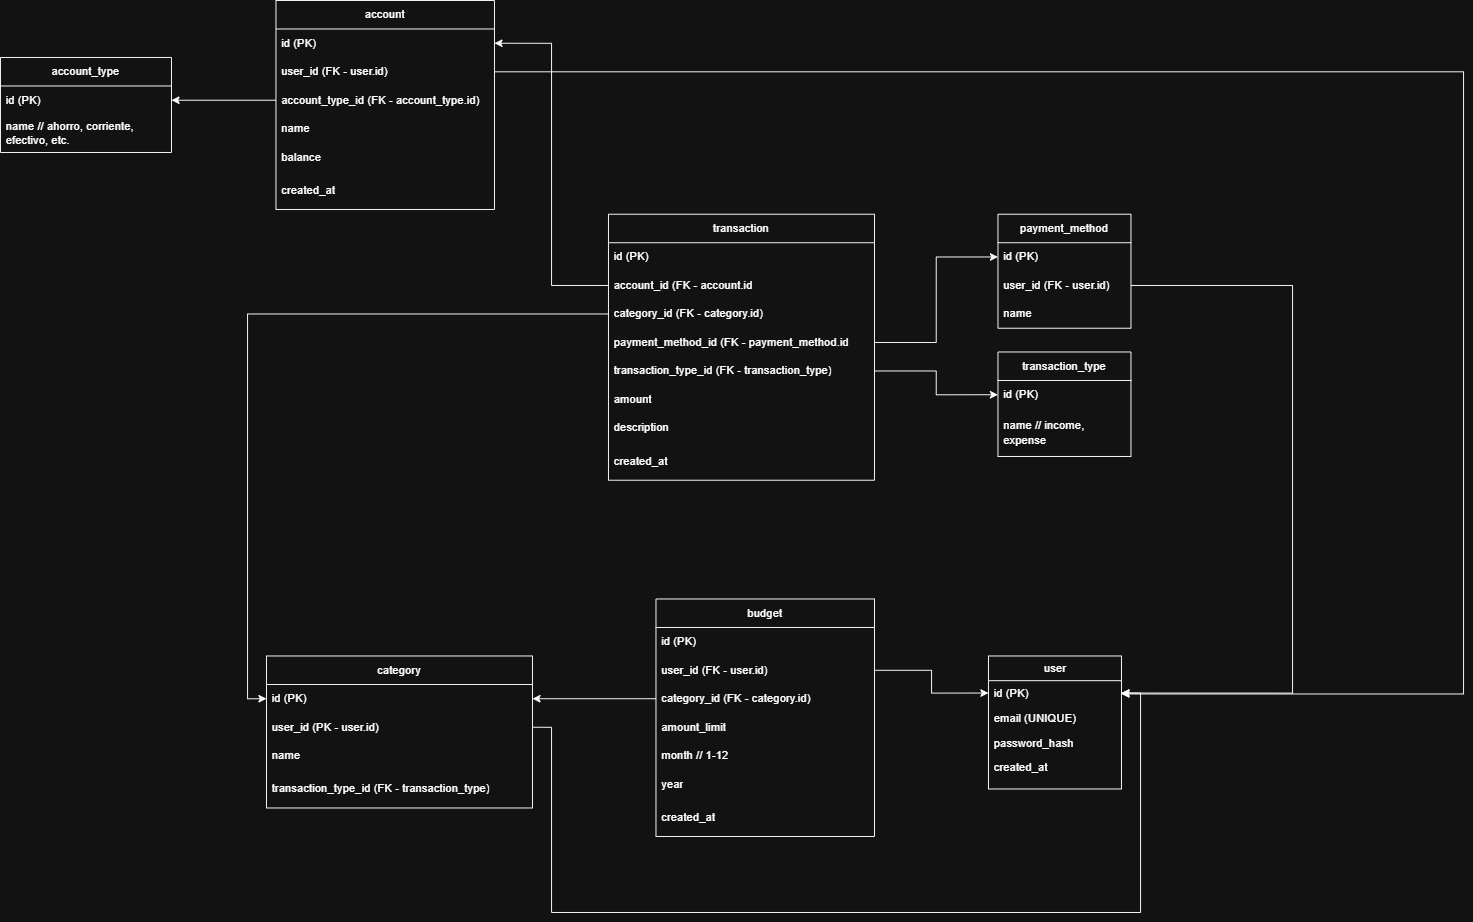

The diagram above was exported from draw.io. Its source (the exported page's mxGraphModel, read from the mxfile embedded in the PNG):
<mxGraphModel dx="3145" dy="1140" grid="1" gridSize="10" guides="1" tooltips="1" connect="1" arrows="1" fold="1" page="1" pageScale="1" pageWidth="850" pageHeight="1100" math="0" shadow="0">
  <root>
    <mxCell id="0" />
    <mxCell id="1" parent="0" />
    <mxCell id="YwmAjSBPEeEc_d6NBXsK-11" parent="1" style="swimlane;fontStyle=0;childLayout=stackLayout;horizontal=1;startSize=26;fillColor=none;horizontalStack=0;resizeParent=1;resizeParentMax=0;resizeLast=0;collapsible=1;marginBottom=0;html=1;" value="user" vertex="1">
      <mxGeometry height="140" width="140" x="630" y="880" as="geometry">
        <mxRectangle height="30" width="60" x="300" y="190" as="alternateBounds" />
      </mxGeometry>
    </mxCell>
    <mxCell id="YwmAjSBPEeEc_d6NBXsK-12" parent="YwmAjSBPEeEc_d6NBXsK-11" style="text;strokeColor=none;fillColor=none;align=left;verticalAlign=top;spacingLeft=4;spacingRight=4;overflow=hidden;rotatable=0;points=[[0,0.5],[1,0.5]];portConstraint=eastwest;whiteSpace=wrap;html=1;" value="id (PK)" vertex="1">
      <mxGeometry height="26" width="140" y="26" as="geometry" />
    </mxCell>
    <mxCell id="YwmAjSBPEeEc_d6NBXsK-13" parent="YwmAjSBPEeEc_d6NBXsK-11" style="text;strokeColor=none;fillColor=none;align=left;verticalAlign=top;spacingLeft=4;spacingRight=4;overflow=hidden;rotatable=0;points=[[0,0.5],[1,0.5]];portConstraint=eastwest;whiteSpace=wrap;html=1;" value="email (UNIQUE)" vertex="1">
      <mxGeometry height="26" width="140" y="52" as="geometry" />
    </mxCell>
    <mxCell id="YwmAjSBPEeEc_d6NBXsK-14" parent="YwmAjSBPEeEc_d6NBXsK-11" style="text;strokeColor=none;fillColor=none;align=left;verticalAlign=top;spacingLeft=4;spacingRight=4;overflow=hidden;rotatable=0;points=[[0,0.5],[1,0.5]];portConstraint=eastwest;whiteSpace=wrap;html=1;" value="password_hash" vertex="1">
      <mxGeometry height="26" width="140" y="78" as="geometry" />
    </mxCell>
    <mxCell id="YwmAjSBPEeEc_d6NBXsK-15" parent="YwmAjSBPEeEc_d6NBXsK-11" style="text;strokeColor=none;fillColor=none;align=left;verticalAlign=top;spacingLeft=4;spacingRight=4;overflow=hidden;rotatable=0;points=[[0,0.5],[1,0.5]];portConstraint=eastwest;whiteSpace=wrap;html=1;" value="created_at" vertex="1">
      <mxGeometry height="36" width="140" y="104" as="geometry" />
    </mxCell>
    <mxCell id="YwmAjSBPEeEc_d6NBXsK-18" parent="1" style="swimlane;fontStyle=0;childLayout=stackLayout;horizontal=1;startSize=30;horizontalStack=0;resizeParent=1;resizeParentMax=0;resizeLast=0;collapsible=1;marginBottom=0;whiteSpace=wrap;html=1;" value="account" vertex="1">
      <mxGeometry height="220" width="230" x="-120" y="190" as="geometry">
        <mxRectangle height="30" width="100" x="180" y="310" as="alternateBounds" />
      </mxGeometry>
    </mxCell>
    <mxCell id="YwmAjSBPEeEc_d6NBXsK-19" parent="YwmAjSBPEeEc_d6NBXsK-18" style="text;strokeColor=none;fillColor=none;align=left;verticalAlign=middle;spacingLeft=4;spacingRight=4;overflow=hidden;points=[[0,0.5],[1,0.5]];portConstraint=eastwest;rotatable=0;whiteSpace=wrap;html=1;" value="id (PK)" vertex="1">
      <mxGeometry height="30" width="230" y="30" as="geometry" />
    </mxCell>
    <mxCell id="YwmAjSBPEeEc_d6NBXsK-20" parent="YwmAjSBPEeEc_d6NBXsK-18" style="text;strokeColor=none;fillColor=none;align=left;verticalAlign=middle;spacingLeft=4;spacingRight=4;overflow=hidden;points=[[0,0.5],[1,0.5]];portConstraint=eastwest;rotatable=0;whiteSpace=wrap;html=1;" value="user_id (FK - user.id)&amp;nbsp;" vertex="1">
      <mxGeometry height="30" width="230" y="60" as="geometry" />
    </mxCell>
    <mxCell id="YwmAjSBPEeEc_d6NBXsK-21" parent="YwmAjSBPEeEc_d6NBXsK-18" style="text;strokeColor=none;fillColor=none;align=left;verticalAlign=middle;spacingLeft=4;spacingRight=4;overflow=hidden;points=[[0,0.5],[1,0.5]];portConstraint=eastwest;rotatable=0;whiteSpace=wrap;html=1;" value="account_type_id (FK - account_type.id)" vertex="1">
      <mxGeometry height="30" width="230" y="90" as="geometry" />
    </mxCell>
    <mxCell id="YwmAjSBPEeEc_d6NBXsK-28" parent="YwmAjSBPEeEc_d6NBXsK-18" style="text;strokeColor=none;fillColor=none;align=left;verticalAlign=middle;spacingLeft=4;spacingRight=4;overflow=hidden;points=[[0,0.5],[1,0.5]];portConstraint=eastwest;rotatable=0;whiteSpace=wrap;html=1;" value="name" vertex="1">
      <mxGeometry height="30" width="230" y="120" as="geometry" />
    </mxCell>
    <mxCell id="YwmAjSBPEeEc_d6NBXsK-27" parent="YwmAjSBPEeEc_d6NBXsK-18" style="text;strokeColor=none;fillColor=none;align=left;verticalAlign=middle;spacingLeft=4;spacingRight=4;overflow=hidden;points=[[0,0.5],[1,0.5]];portConstraint=eastwest;rotatable=0;whiteSpace=wrap;html=1;" value="balance" vertex="1">
      <mxGeometry height="30" width="230" y="150" as="geometry" />
    </mxCell>
    <mxCell id="Q0If-eoUo0U3DKD-zBHE-2" parent="YwmAjSBPEeEc_d6NBXsK-18" style="text;strokeColor=none;fillColor=none;align=left;verticalAlign=middle;spacingLeft=4;spacingRight=4;overflow=hidden;points=[[0,0.5],[1,0.5]];portConstraint=eastwest;rotatable=0;whiteSpace=wrap;html=1;" value="created_at" vertex="1">
      <mxGeometry height="40" width="230" y="180" as="geometry" />
    </mxCell>
    <mxCell id="YwmAjSBPEeEc_d6NBXsK-22" parent="1" style="swimlane;fontStyle=0;childLayout=stackLayout;horizontal=1;startSize=30;horizontalStack=0;resizeParent=1;resizeParentMax=0;resizeLast=0;collapsible=1;marginBottom=0;whiteSpace=wrap;html=1;" value="transaction" vertex="1">
      <mxGeometry height="280" width="280" x="230" y="415" as="geometry">
        <mxRectangle height="30" width="130" x="40" y="440" as="alternateBounds" />
      </mxGeometry>
    </mxCell>
    <mxCell id="Q0If-eoUo0U3DKD-zBHE-43" parent="YwmAjSBPEeEc_d6NBXsK-22" style="text;strokeColor=none;fillColor=none;align=left;verticalAlign=middle;spacingLeft=4;spacingRight=4;overflow=hidden;points=[[0,0.5],[1,0.5]];portConstraint=eastwest;rotatable=0;whiteSpace=wrap;html=1;" value="id (PK)" vertex="1">
      <mxGeometry height="30" width="280" y="30" as="geometry" />
    </mxCell>
    <mxCell id="YwmAjSBPEeEc_d6NBXsK-24" parent="YwmAjSBPEeEc_d6NBXsK-22" style="text;strokeColor=none;fillColor=none;align=left;verticalAlign=middle;spacingLeft=4;spacingRight=4;overflow=hidden;points=[[0,0.5],[1,0.5]];portConstraint=eastwest;rotatable=0;whiteSpace=wrap;html=1;" value="account_id (FK - account.id" vertex="1">
      <mxGeometry height="30" width="280" y="60" as="geometry" />
    </mxCell>
    <mxCell id="YwmAjSBPEeEc_d6NBXsK-25" parent="YwmAjSBPEeEc_d6NBXsK-22" style="text;strokeColor=none;fillColor=none;align=left;verticalAlign=middle;spacingLeft=4;spacingRight=4;overflow=hidden;points=[[0,0.5],[1,0.5]];portConstraint=eastwest;rotatable=0;whiteSpace=wrap;html=1;" value="category_id (FK - category.id)" vertex="1">
      <mxGeometry height="30" width="280" y="90" as="geometry" />
    </mxCell>
    <mxCell id="YwmAjSBPEeEc_d6NBXsK-29" parent="YwmAjSBPEeEc_d6NBXsK-22" style="text;strokeColor=none;fillColor=none;align=left;verticalAlign=middle;spacingLeft=4;spacingRight=4;overflow=hidden;points=[[0,0.5],[1,0.5]];portConstraint=eastwest;rotatable=0;whiteSpace=wrap;html=1;" value="payment_method_id (FK - payment_method.id" vertex="1">
      <mxGeometry height="30" width="280" y="120" as="geometry" />
    </mxCell>
    <mxCell id="YwmAjSBPEeEc_d6NBXsK-30" parent="YwmAjSBPEeEc_d6NBXsK-22" style="text;strokeColor=none;fillColor=none;align=left;verticalAlign=middle;spacingLeft=4;spacingRight=4;overflow=hidden;points=[[0,0.5],[1,0.5]];portConstraint=eastwest;rotatable=0;whiteSpace=wrap;html=1;" value="transaction_type_id (FK - transaction_type)" vertex="1">
      <mxGeometry height="30" width="280" y="150" as="geometry" />
    </mxCell>
    <mxCell id="Q0If-eoUo0U3DKD-zBHE-14" parent="YwmAjSBPEeEc_d6NBXsK-22" style="text;strokeColor=none;fillColor=none;align=left;verticalAlign=middle;spacingLeft=4;spacingRight=4;overflow=hidden;points=[[0,0.5],[1,0.5]];portConstraint=eastwest;rotatable=0;whiteSpace=wrap;html=1;" value="amount" vertex="1">
      <mxGeometry height="30" width="280" y="180" as="geometry" />
    </mxCell>
    <mxCell id="Q0If-eoUo0U3DKD-zBHE-16" parent="YwmAjSBPEeEc_d6NBXsK-22" style="text;strokeColor=none;fillColor=none;align=left;verticalAlign=middle;spacingLeft=4;spacingRight=4;overflow=hidden;points=[[0,0.5],[1,0.5]];portConstraint=eastwest;rotatable=0;whiteSpace=wrap;html=1;" value="description" vertex="1">
      <mxGeometry height="30" width="280" y="210" as="geometry" />
    </mxCell>
    <mxCell id="Q0If-eoUo0U3DKD-zBHE-15" parent="YwmAjSBPEeEc_d6NBXsK-22" style="text;strokeColor=none;fillColor=none;align=left;verticalAlign=middle;spacingLeft=4;spacingRight=4;overflow=hidden;points=[[0,0.5],[1,0.5]];portConstraint=eastwest;rotatable=0;whiteSpace=wrap;html=1;" value="created_at" vertex="1">
      <mxGeometry height="40" width="280" y="240" as="geometry" />
    </mxCell>
    <mxCell id="YwmAjSBPEeEc_d6NBXsK-33" parent="1" style="swimlane;fontStyle=0;childLayout=stackLayout;horizontal=1;startSize=30;horizontalStack=0;resizeParent=1;resizeParentMax=0;resizeLast=0;collapsible=1;marginBottom=0;whiteSpace=wrap;html=1;" value="category" vertex="1">
      <mxGeometry height="160" width="280" x="-130" y="880" as="geometry" />
    </mxCell>
    <mxCell id="YwmAjSBPEeEc_d6NBXsK-34" parent="YwmAjSBPEeEc_d6NBXsK-33" style="text;strokeColor=none;fillColor=none;align=left;verticalAlign=middle;spacingLeft=4;spacingRight=4;overflow=hidden;points=[[0,0.5],[1,0.5]];portConstraint=eastwest;rotatable=0;whiteSpace=wrap;html=1;" value="id (PK)" vertex="1">
      <mxGeometry height="30" width="280" y="30" as="geometry" />
    </mxCell>
    <mxCell id="YwmAjSBPEeEc_d6NBXsK-35" parent="YwmAjSBPEeEc_d6NBXsK-33" style="text;strokeColor=none;fillColor=none;align=left;verticalAlign=middle;spacingLeft=4;spacingRight=4;overflow=hidden;points=[[0,0.5],[1,0.5]];portConstraint=eastwest;rotatable=0;whiteSpace=wrap;html=1;" value="user_id (PK - user.id)" vertex="1">
      <mxGeometry height="30" width="280" y="60" as="geometry" />
    </mxCell>
    <mxCell id="YwmAjSBPEeEc_d6NBXsK-36" parent="YwmAjSBPEeEc_d6NBXsK-33" style="text;strokeColor=none;fillColor=none;align=left;verticalAlign=middle;spacingLeft=4;spacingRight=4;overflow=hidden;points=[[0,0.5],[1,0.5]];portConstraint=eastwest;rotatable=0;whiteSpace=wrap;html=1;" value="name" vertex="1">
      <mxGeometry height="30" width="280" y="90" as="geometry" />
    </mxCell>
    <mxCell id="Q0If-eoUo0U3DKD-zBHE-28" parent="YwmAjSBPEeEc_d6NBXsK-33" style="text;strokeColor=none;fillColor=none;align=left;verticalAlign=middle;spacingLeft=4;spacingRight=4;overflow=hidden;points=[[0,0.5],[1,0.5]];portConstraint=eastwest;rotatable=0;whiteSpace=wrap;html=1;" value="transaction_type_id (FK - transaction_type)" vertex="1">
      <mxGeometry height="40" width="280" y="120" as="geometry" />
    </mxCell>
    <mxCell id="YwmAjSBPEeEc_d6NBXsK-41" parent="1" style="swimlane;fontStyle=0;childLayout=stackLayout;horizontal=1;startSize=30;horizontalStack=0;resizeParent=1;resizeParentMax=0;resizeLast=0;collapsible=1;marginBottom=0;whiteSpace=wrap;html=1;" value="payment_method" vertex="1">
      <mxGeometry height="120" width="140" x="640" y="415" as="geometry" />
    </mxCell>
    <mxCell id="YwmAjSBPEeEc_d6NBXsK-43" parent="YwmAjSBPEeEc_d6NBXsK-41" style="text;strokeColor=none;fillColor=none;align=left;verticalAlign=middle;spacingLeft=4;spacingRight=4;overflow=hidden;points=[[0,0.5],[1,0.5]];portConstraint=eastwest;rotatable=0;whiteSpace=wrap;html=1;" value="id (PK)" vertex="1">
      <mxGeometry height="30" width="140" y="30" as="geometry" />
    </mxCell>
    <mxCell id="YwmAjSBPEeEc_d6NBXsK-42" parent="YwmAjSBPEeEc_d6NBXsK-41" style="text;strokeColor=none;fillColor=none;align=left;verticalAlign=middle;spacingLeft=4;spacingRight=4;overflow=hidden;points=[[0,0.5],[1,0.5]];portConstraint=eastwest;rotatable=0;whiteSpace=wrap;html=1;" value="user_id (FK - user.id)" vertex="1">
      <mxGeometry height="30" width="140" y="60" as="geometry" />
    </mxCell>
    <mxCell id="Q0If-eoUo0U3DKD-zBHE-29" parent="YwmAjSBPEeEc_d6NBXsK-41" style="text;strokeColor=none;fillColor=none;align=left;verticalAlign=middle;spacingLeft=4;spacingRight=4;overflow=hidden;points=[[0,0.5],[1,0.5]];portConstraint=eastwest;rotatable=0;whiteSpace=wrap;html=1;" value="name" vertex="1">
      <mxGeometry height="30" width="140" y="90" as="geometry" />
    </mxCell>
    <mxCell id="Q0If-eoUo0U3DKD-zBHE-10" parent="1" style="swimlane;fontStyle=0;childLayout=stackLayout;horizontal=1;startSize=30;horizontalStack=0;resizeParent=1;resizeParentMax=0;resizeLast=0;collapsible=1;marginBottom=0;whiteSpace=wrap;html=1;" value="account_type" vertex="1">
      <mxGeometry height="100" width="180" x="-410" y="250" as="geometry" />
    </mxCell>
    <mxCell id="Q0If-eoUo0U3DKD-zBHE-11" parent="Q0If-eoUo0U3DKD-zBHE-10" style="text;strokeColor=none;fillColor=none;align=left;verticalAlign=middle;spacingLeft=4;spacingRight=4;overflow=hidden;points=[[0,0.5],[1,0.5]];portConstraint=eastwest;rotatable=0;whiteSpace=wrap;html=1;" value="id (PK)" vertex="1">
      <mxGeometry height="30" width="180" y="30" as="geometry" />
    </mxCell>
    <mxCell id="Q0If-eoUo0U3DKD-zBHE-12" parent="Q0If-eoUo0U3DKD-zBHE-10" style="text;strokeColor=none;fillColor=none;align=left;verticalAlign=middle;spacingLeft=4;spacingRight=4;overflow=hidden;points=[[0,0.5],[1,0.5]];portConstraint=eastwest;rotatable=0;whiteSpace=wrap;html=1;" value="name // ahorro, corriente, efectivo, etc." vertex="1">
      <mxGeometry height="40" width="180" y="60" as="geometry" />
    </mxCell>
    <mxCell id="Q0If-eoUo0U3DKD-zBHE-24" parent="1" style="swimlane;fontStyle=0;childLayout=stackLayout;horizontal=1;startSize=30;horizontalStack=0;resizeParent=1;resizeParentMax=0;resizeLast=0;collapsible=1;marginBottom=0;whiteSpace=wrap;html=1;" value="transaction_type" vertex="1">
      <mxGeometry height="110" width="140" x="640" y="560" as="geometry" />
    </mxCell>
    <mxCell id="Q0If-eoUo0U3DKD-zBHE-25" parent="Q0If-eoUo0U3DKD-zBHE-24" style="text;strokeColor=none;fillColor=none;align=left;verticalAlign=middle;spacingLeft=4;spacingRight=4;overflow=hidden;points=[[0,0.5],[1,0.5]];portConstraint=eastwest;rotatable=0;whiteSpace=wrap;html=1;" value="&lt;span style=&quot;text-align: center;&quot;&gt;id (PK)&lt;/span&gt;" vertex="1">
      <mxGeometry height="30" width="140" y="30" as="geometry" />
    </mxCell>
    <mxCell id="Q0If-eoUo0U3DKD-zBHE-26" parent="Q0If-eoUo0U3DKD-zBHE-24" style="text;strokeColor=none;fillColor=none;align=left;verticalAlign=middle;spacingLeft=4;spacingRight=4;overflow=hidden;points=[[0,0.5],[1,0.5]];portConstraint=eastwest;rotatable=0;whiteSpace=wrap;html=1;" value="&lt;span style=&quot;text-align: center;&quot;&gt;name // income, expense&lt;/span&gt;" vertex="1">
      <mxGeometry height="50" width="140" y="60" as="geometry" />
    </mxCell>
    <mxCell id="Q0If-eoUo0U3DKD-zBHE-30" parent="1" style="swimlane;fontStyle=0;childLayout=stackLayout;horizontal=1;startSize=30;horizontalStack=0;resizeParent=1;resizeParentMax=0;resizeLast=0;collapsible=1;marginBottom=0;whiteSpace=wrap;html=1;" value="budget" vertex="1">
      <mxGeometry height="250" width="230" x="280" y="820" as="geometry" />
    </mxCell>
    <mxCell id="Q0If-eoUo0U3DKD-zBHE-31" parent="Q0If-eoUo0U3DKD-zBHE-30" style="text;strokeColor=none;fillColor=none;align=left;verticalAlign=middle;spacingLeft=4;spacingRight=4;overflow=hidden;points=[[0,0.5],[1,0.5]];portConstraint=eastwest;rotatable=0;whiteSpace=wrap;html=1;" value="id (PK)" vertex="1">
      <mxGeometry height="30" width="230" y="30" as="geometry" />
    </mxCell>
    <mxCell id="Q0If-eoUo0U3DKD-zBHE-32" parent="Q0If-eoUo0U3DKD-zBHE-30" style="text;strokeColor=none;fillColor=none;align=left;verticalAlign=middle;spacingLeft=4;spacingRight=4;overflow=hidden;points=[[0,0.5],[1,0.5]];portConstraint=eastwest;rotatable=0;whiteSpace=wrap;html=1;" value="user_id (FK - user.id)" vertex="1">
      <mxGeometry height="30" width="230" y="60" as="geometry" />
    </mxCell>
    <mxCell id="Q0If-eoUo0U3DKD-zBHE-33" parent="Q0If-eoUo0U3DKD-zBHE-30" style="text;strokeColor=none;fillColor=none;align=left;verticalAlign=middle;spacingLeft=4;spacingRight=4;overflow=hidden;points=[[0,0.5],[1,0.5]];portConstraint=eastwest;rotatable=0;whiteSpace=wrap;html=1;" value="category_id (FK - category.id)&amp;nbsp;" vertex="1">
      <mxGeometry height="30" width="230" y="90" as="geometry" />
    </mxCell>
    <mxCell id="Q0If-eoUo0U3DKD-zBHE-36" parent="Q0If-eoUo0U3DKD-zBHE-30" style="text;strokeColor=none;fillColor=none;align=left;verticalAlign=middle;spacingLeft=4;spacingRight=4;overflow=hidden;points=[[0,0.5],[1,0.5]];portConstraint=eastwest;rotatable=0;whiteSpace=wrap;html=1;" value="amount_limit" vertex="1">
      <mxGeometry height="30" width="230" y="120" as="geometry" />
    </mxCell>
    <mxCell id="Q0If-eoUo0U3DKD-zBHE-35" parent="Q0If-eoUo0U3DKD-zBHE-30" style="text;strokeColor=none;fillColor=none;align=left;verticalAlign=middle;spacingLeft=4;spacingRight=4;overflow=hidden;points=[[0,0.5],[1,0.5]];portConstraint=eastwest;rotatable=0;whiteSpace=wrap;html=1;" value="month // 1-12" vertex="1">
      <mxGeometry height="30" width="230" y="150" as="geometry" />
    </mxCell>
    <mxCell id="Q0If-eoUo0U3DKD-zBHE-34" parent="Q0If-eoUo0U3DKD-zBHE-30" style="text;strokeColor=none;fillColor=none;align=left;verticalAlign=middle;spacingLeft=4;spacingRight=4;overflow=hidden;points=[[0,0.5],[1,0.5]];portConstraint=eastwest;rotatable=0;whiteSpace=wrap;html=1;" value="year" vertex="1">
      <mxGeometry height="30" width="230" y="180" as="geometry" />
    </mxCell>
    <mxCell id="Q0If-eoUo0U3DKD-zBHE-39" parent="Q0If-eoUo0U3DKD-zBHE-30" style="text;strokeColor=none;fillColor=none;align=left;verticalAlign=middle;spacingLeft=4;spacingRight=4;overflow=hidden;points=[[0,0.5],[1,0.5]];portConstraint=eastwest;rotatable=0;whiteSpace=wrap;html=1;" value="created_at" vertex="1">
      <mxGeometry height="40" width="230" y="210" as="geometry" />
    </mxCell>
    <mxCell id="Q0If-eoUo0U3DKD-zBHE-44" edge="1" parent="1" source="YwmAjSBPEeEc_d6NBXsK-24" style="edgeStyle=orthogonalEdgeStyle;rounded=0;orthogonalLoop=1;jettySize=auto;html=1;entryX=1;entryY=0.5;entryDx=0;entryDy=0;exitX=0;exitY=0.5;exitDx=0;exitDy=0;" target="YwmAjSBPEeEc_d6NBXsK-19">
      <mxGeometry relative="1" as="geometry" />
    </mxCell>
    <mxCell id="Q0If-eoUo0U3DKD-zBHE-45" edge="1" parent="1" source="YwmAjSBPEeEc_d6NBXsK-25" style="edgeStyle=orthogonalEdgeStyle;rounded=0;orthogonalLoop=1;jettySize=auto;html=1;entryX=0;entryY=0.5;entryDx=0;entryDy=0;" target="YwmAjSBPEeEc_d6NBXsK-34">
      <mxGeometry relative="1" as="geometry" />
    </mxCell>
    <mxCell id="Q0If-eoUo0U3DKD-zBHE-46" edge="1" parent="1" source="YwmAjSBPEeEc_d6NBXsK-29" style="edgeStyle=orthogonalEdgeStyle;rounded=0;orthogonalLoop=1;jettySize=auto;html=1;entryX=0;entryY=0.5;entryDx=0;entryDy=0;" target="YwmAjSBPEeEc_d6NBXsK-43">
      <mxGeometry relative="1" as="geometry" />
    </mxCell>
    <mxCell id="Q0If-eoUo0U3DKD-zBHE-47" edge="1" parent="1" source="YwmAjSBPEeEc_d6NBXsK-30" style="edgeStyle=orthogonalEdgeStyle;rounded=0;orthogonalLoop=1;jettySize=auto;html=1;exitX=1;exitY=0.5;exitDx=0;exitDy=0;entryX=0;entryY=0.5;entryDx=0;entryDy=0;" target="Q0If-eoUo0U3DKD-zBHE-25">
      <mxGeometry relative="1" as="geometry" />
    </mxCell>
    <mxCell id="Q0If-eoUo0U3DKD-zBHE-50" edge="1" parent="1" source="Q0If-eoUo0U3DKD-zBHE-33" style="edgeStyle=orthogonalEdgeStyle;rounded=0;orthogonalLoop=1;jettySize=auto;html=1;entryX=1;entryY=0.5;entryDx=0;entryDy=0;" target="YwmAjSBPEeEc_d6NBXsK-34">
      <mxGeometry relative="1" as="geometry" />
    </mxCell>
    <mxCell id="Q0If-eoUo0U3DKD-zBHE-53" edge="1" parent="1" source="YwmAjSBPEeEc_d6NBXsK-20" style="edgeStyle=orthogonalEdgeStyle;rounded=0;orthogonalLoop=1;jettySize=auto;html=1;entryX=1;entryY=0.5;entryDx=0;entryDy=0;" target="YwmAjSBPEeEc_d6NBXsK-12">
      <mxGeometry relative="1" as="geometry">
        <Array as="points">
          <mxPoint x="1130" y="265" />
          <mxPoint x="1130" y="920" />
          <mxPoint x="770" y="920" />
        </Array>
      </mxGeometry>
    </mxCell>
    <mxCell id="Q0If-eoUo0U3DKD-zBHE-57" edge="1" parent="1" source="YwmAjSBPEeEc_d6NBXsK-21" style="edgeStyle=orthogonalEdgeStyle;rounded=0;orthogonalLoop=1;jettySize=auto;html=1;exitX=0;exitY=0.5;exitDx=0;exitDy=0;entryX=1;entryY=0.5;entryDx=0;entryDy=0;" target="Q0If-eoUo0U3DKD-zBHE-11">
      <mxGeometry relative="1" as="geometry" />
    </mxCell>
    <mxCell id="Q0If-eoUo0U3DKD-zBHE-59" edge="1" parent="1" source="Q0If-eoUo0U3DKD-zBHE-32" style="edgeStyle=orthogonalEdgeStyle;rounded=0;orthogonalLoop=1;jettySize=auto;html=1;entryX=0;entryY=0.5;entryDx=0;entryDy=0;" target="YwmAjSBPEeEc_d6NBXsK-12">
      <mxGeometry relative="1" as="geometry" />
    </mxCell>
    <mxCell id="Q0If-eoUo0U3DKD-zBHE-60" edge="1" parent="1" source="YwmAjSBPEeEc_d6NBXsK-42" style="edgeStyle=orthogonalEdgeStyle;rounded=0;orthogonalLoop=1;jettySize=auto;html=1;curved=0;entryX=1;entryY=0.5;entryDx=0;entryDy=0;" target="YwmAjSBPEeEc_d6NBXsK-12">
      <mxGeometry relative="1" as="geometry">
        <Array as="points">
          <mxPoint x="950" y="490" />
          <mxPoint x="950" y="919" />
        </Array>
        <mxPoint x="960" y="920" as="targetPoint" />
      </mxGeometry>
    </mxCell>
    <mxCell id="Q0If-eoUo0U3DKD-zBHE-63" edge="1" parent="1" source="YwmAjSBPEeEc_d6NBXsK-35" style="edgeStyle=orthogonalEdgeStyle;rounded=0;orthogonalLoop=1;jettySize=auto;html=1;entryX=1;entryY=0.5;entryDx=0;entryDy=0;exitX=1;exitY=0.5;exitDx=0;exitDy=0;" target="YwmAjSBPEeEc_d6NBXsK-12">
      <mxGeometry relative="1" as="geometry">
        <Array as="points">
          <mxPoint x="170" y="955" />
          <mxPoint x="170" y="1150" />
          <mxPoint x="790" y="1150" />
          <mxPoint x="790" y="919" />
        </Array>
      </mxGeometry>
    </mxCell>
  </root>
</mxGraphModel>